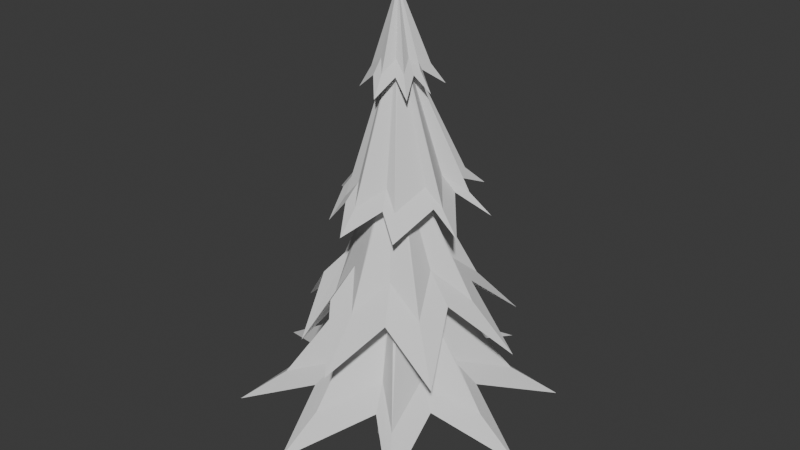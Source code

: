 # Source: Pine.blend  (saved by Blender 4.2.66; exported with 4.5.12 LTS)
import bpy
from mathutils import Matrix  # noqa: F401  (used for matrix-valued properties, if any)

bpy.ops.wm.read_factory_settings(use_empty=True)
scene = bpy.context.scene
scene.name = 'Scene'

# ---- collections
col_collection = bpy.data.collections.new('Collection'); scene.collection.children.link(col_collection)

# ---- world
world_world = bpy.data.worlds.new('World'); scene.world = world_world
world_world.use_nodes = True; world_world.node_tree.nodes.clear()
_N = world_world.node_tree.nodes; _L = world_world.node_tree.links
n0 = _N.new('ShaderNodeOutputWorld'); n0.name = 'World Output'; n0.location = (300, 300)
n1 = _N.new('ShaderNodeBackground'); n1.name = 'Background'; n1.location = (10, 300)
n1.inputs[0].default_value = (0.05088, 0.05088, 0.05088, 1.0)
_L.new(n1.outputs[0], n0.inputs[0])
n0.is_active_output = True
world_world.color = (0.05088, 0.05088, 0.05088)
world_world.sun_shadow_jitter_overblur = 0.0

# ---- meshes
me_cylinder_002 = bpy.data.meshes.new('Cylinder.002')
me_cylinder_002.from_pydata([(0.0, 1.0, -1.0), (1.409e-08, 0.03, 1.0), (0.3827, 0.9239, -1.0), (0.01148, 0.02772, 1.0), (0.7071, 0.7071, -1.0), (0.02121, 0.02121, 1.0), (0.9239, 0.3827, -1.0), (0.02772, 0.01148, 1.0), (1.0, 0.0, -1.0), (0.03, 1.208e-08, 1.0), (0.9239, -0.3827, -1.0), (0.02772, -0.01148, 1.0), (0.7071, -0.7071, -1.0), (0.02121, -0.02121, 1.0), (0.3827, -0.9239, -1.0), (0.01148, -0.02772, 1.0), (0.0, -1.0, -1.0), (1.409e-08, -0.03, 1.0), (-0.3827, -0.9239, -1.0), (-0.01148, -0.02772, 1.0), (-0.7071, -0.7071, -1.0), (-0.02121, -0.02121, 1.0), (-0.9239, -0.3827, -1.0), (-0.02772, -0.01148, 1.0), (-1.0, 0.0, -1.0), (-0.03, 1.208e-08, 1.0), (-0.9239, 0.3827, -1.0), (-0.02772, 0.01148, 1.0), (-0.7071, 0.7071, -1.0), (-0.02121, 0.02121, 1.0), (-0.3827, 0.9239, -1.0), (-0.01148, 0.02772, 1.0), (2.139e-09, 0.8527, -0.5496), (1.202, 7.752, -0.8037), (5.27e-09, 0.6372, -0.1051), (-0.8504, 6.466, -0.435), (8.402e-09, 0.4216, 0.3393), (1.039, 4.962, 0.07796), (1.153e-08, 0.2061, 0.7838), (-0.4988, 2.045, 0.6017), (0.1463, 0.979, 0.6754), (0.07886, 0.1904, 0.7838), (0.5524, 2.363, 0.1832), (0.1613, 0.3895, 0.3393), (0.5343, 3.211, -0.2188), (0.2438, 0.5887, -0.1051), (1.269, 3.697, -0.6436), (0.3263, 0.7878, -0.5496), (1.176, 1.684, 0.6017), (0.1457, 0.1457, 0.7838), (3.308, 2.335, 0.07796), (0.2981, 0.2981, 0.3393), (3.419, 4.574, -0.435), (0.4506, 0.4506, -0.1051), (5.697, 4.918, -0.8037), (0.603, 0.603, -0.5496), (0.807, 0.5635, 0.6752), (0.1904, 0.07886, 0.7838), (2.113, 1.258, 0.1832), (0.3895, 0.1613, 0.3393), (2.695, 1.872, -0.2188), (0.5887, 0.2438, -0.1051), (3.777, 1.015, -0.6436), (0.7878, 0.3263, -0.5496), (1.536, 0.2384, 0.6017), (0.2061, 9.891e-09, 0.7838), (3.512, -0.4092, 0.07796), (0.4216, 7.206e-09, 0.3393), (5.562, 1.166, -0.435), (0.6372, 4.52e-09, -0.1051), (7.229, -0.626, -0.8037), (0.8527, 1.835e-09, -0.5496), (0.9803, -0.1974, 0.6749), (0.1904, -0.07886, 0.7838), (2.435, -0.6267, 0.1832), (0.3895, -0.1613, 0.3393), (3.277, -0.602, -0.2188), (0.5887, -0.2438, -0.1051), (3.524, -2.014, -0.6436), (0.7878, -0.3263, -0.5496), (1.265, -0.9849, 0.6017), (0.1457, -0.1457, 0.7838), (1.766, -2.483, 0.07796), (0.2981, -0.2981, 0.3393), (4.525, -3.282, -0.435), (0.4506, -0.4506, -0.1051), (4.148, -5.645, -0.8037), (0.603, -0.603, -0.5496), (0.5648, -0.858, 0.6747), (0.07886, -0.1904, 0.7838), (0.9445, -2.15, 0.1832), (0.1613, -0.3895, 0.3393), (1.953, -3.215, -0.246), (0.2438, -0.5887, -0.1051), (1.754, -3.625, -0.6436), (0.3263, -0.7878, -0.5496), (0.1605, -1.717, 0.6017), (1.153e-08, -0.2061, 0.7838), (-0.3243, -3.408, 0.07796), (8.402e-09, -0.4216, 0.3393), (0.4463, -5.425, -0.435), (5.27e-09, -0.6372, -0.1051), (-0.9294, -6.954, -0.8037), (2.139e-09, -0.8527, -0.5496), (-0.313, -1.201, 0.6746), (-0.07886, -0.1904, 0.7838), (-0.8392, -2.459, 0.1832), (-0.1613, -0.3895, 0.3393), (-0.989, -3.413, -0.2188), (-0.2438, -0.5887, -0.1051), (-1.826, -3.724, -0.6436), (-0.3263, -0.7878, -0.5496), (-1.35, -0.8988, 0.6017), (-0.1457, -0.1457, 0.7838), (-1.818, -2.489, 0.07796), (-0.2981, -0.2981, 0.3393), (-2.886, -3.417, -0.4747), (-0.4506, -0.4506, -0.1051), (-5.547, -5.014, -0.8037), (-0.603, -0.603, -0.5496), (-0.9664, -0.2375, 0.7065), (-0.1904, -0.07886, 0.7838), (-1.944, -1.397, 0.1832), (-0.3895, -0.1613, 0.3393), (-2.926, -1.767, -0.2188), (-0.5887, -0.2438, -0.1051), (-3.789, -1.403, -0.6436), (-0.7878, -0.3263, -0.5496), (-1.754, 0.1338, 0.6017), (-0.2061, 9.891e-09, 0.7838), (-3.779, 0.4566, 0.07796), (-0.4216, 7.206e-09, 0.3393), (-4.921, -0.7255, -0.435), (-0.6372, 4.52e-09, -0.1051), (-7.705, 0.7032, -0.8037), (-0.8527, 1.835e-09, -0.5496), (-0.9623, 0.0868, 0.6751), (-0.1904, 0.07886, 0.7838), (-2.311, 0.6649, 0.1832), (-0.3895, 0.1613, 0.3393), (-3.133, 0.7661, -0.2188), (-0.5887, 0.2438, -0.1051), (-3.535, 1.626, -0.6436), (-0.7878, 0.3263, -0.5496), (-2.141, 1.138, 0.6017), (-0.1457, 0.1457, 0.7838), (-1.842, 2.888, 0.07796), (-0.2981, 0.2981, 0.3393), (-4.014, 2.889, -0.435), (-0.4506, 0.4506, -0.1051), (-4.353, 6.639, -0.8037), (-0.603, 0.603, -0.5496), (-0.453, 0.6781, 0.6753), (-0.07886, 0.1904, 0.7838), (-0.9861, 2.043, 0.1832), (-0.1613, 0.3895, 0.3393), (-1.487, 2.703, -0.2188), (-0.2438, 0.5887, -0.1051), (-1.214, 3.589, -0.6436), (-0.3263, 0.7878, -0.5496), (0.8262, 5.449, -0.6673), (0.9097, 2.646, -0.5568), (3.994, 3.466, -0.6673), (2.691, 0.744, -0.5568), (5.078, -0.424, -0.6673), (2.516, -1.418, -0.5568), (2.926, -3.953, -0.6673), (1.244, -2.581, -0.5568), (-0.6431, -4.884, -0.6673), (-1.298, -2.649, -0.5568), (-3.895, -3.517, -0.6673), (-2.704, -0.9964, -0.5568), (-5.411, 0.4924, -0.6673), (-2.529, 1.166, -0.5568), (-3.072, 4.653, -0.6673), (-0.8767, 2.571, -0.5568), (-0.5226, 4.148, -0.2361), (0.3766, 2.103, -0.1007), (2.211, 2.939, -0.2361), (1.775, 1.22, -0.1007), (3.577, 0.7454, -0.2361), (2.14, -0.3936, -0.1007), (2.903, -2.099, -0.2361), (1.266, -2.075, -0.1177), (0.2898, -3.466, -0.2361), (-0.6411, -2.199, -0.1007), (-1.856, -2.184, -0.2609), (-1.9, -1.124, -0.1007), (-3.156, -0.4393, -0.2361), (-2.029, 0.5268, -0.1007), (-2.563, 1.883, -0.2361), (-0.9534, 1.785, -0.1007), (-0.3523, 1.403, 0.6851), (0.08713, 0.6799, 0.7351), (0.787, 1.157, 0.6851), (0.5379, 0.3954, 0.7349), (1.033, 0.173, 0.6851), (0.6554, -0.1245, 0.7347), (0.8474, -0.6602, 0.6851), (0.3709, -0.5752, 0.7346), (0.09483, -1.158, 0.6851), (-0.2282, -0.8076, 0.7345), (-0.9329, -0.6018, 0.6851), (-0.674, -0.1517, 0.7562), (-1.209, 0.1021, 0.6851), (-0.6713, 0.07209, 0.7349), (-1.469, 0.7866, 0.6851), (-0.3232, 0.4758, 0.735), (0.7897, 3.748, 0.1769), (0.4354, 1.802, 0.2556), (2.505, 1.776, 0.1769), (1.617, 0.9615, 0.2556), (2.666, -0.2959, 0.1769), (1.858, -0.4687, 0.2556), (1.352, -1.866, 0.1769), (0.7287, -1.623, 0.2556), (-0.2305, -2.566, 0.1769), (-0.6258, -1.854, 0.2556), (-1.367, -1.871, 0.1769), (-1.467, -1.045, 0.2556), (-2.842, 0.3518, 0.1769), (-1.741, 0.5178, 0.2556), (-1.385, 2.189, 0.1769), (-0.7357, 1.563, 0.2556)], [], [(192, 1, 3, 193), (193, 3, 5, 194), (194, 5, 7, 195), (195, 7, 9, 196), (196, 9, 11, 197), (197, 11, 13, 198), (198, 13, 15, 199), (199, 15, 17, 200), (200, 17, 19, 201), (201, 19, 21, 202), (202, 21, 23, 203), (203, 23, 25, 204), (204, 25, 27, 205), (205, 27, 29, 206), (3, 1, 31, 29, 27, 25, 23, 21, 19, 17, 15, 13, 11, 9, 7, 5), (206, 29, 31, 207), (207, 31, 1, 192), (0, 2, 4, 6, 8, 10, 12, 14, 16, 18, 20, 22, 24, 26, 28, 30), (30, 159, 32, 0), (159, 158, 33, 32), (175, 157, 34, 160), (157, 156, 35, 34), (191, 155, 36, 176), (155, 154, 37, 36), (223, 153, 38, 208), (153, 152, 39, 38), (28, 151, 159, 30), (151, 150, 158, 159), (174, 149, 157, 175), (149, 148, 156, 157), (190, 147, 155, 191), (147, 146, 154, 155), (222, 145, 153, 223), (145, 144, 152, 153), (26, 143, 151, 28), (143, 142, 150, 151), (173, 141, 149, 174), (141, 140, 148, 149), (189, 139, 147, 190), (139, 138, 146, 147), (221, 137, 145, 222), (137, 136, 144, 145), (24, 135, 143, 26), (135, 134, 142, 143), (172, 133, 141, 173), (133, 132, 140, 141), (188, 131, 139, 189), (131, 130, 138, 139), (220, 129, 137, 221), (129, 128, 136, 137), (22, 127, 135, 24), (127, 126, 134, 135), (171, 125, 133, 172), (125, 124, 132, 133), (187, 123, 131, 188), (123, 122, 130, 131), (219, 121, 129, 220), (121, 120, 128, 129), (20, 119, 127, 22), (119, 118, 126, 127), (170, 117, 125, 171), (117, 116, 124, 125), (186, 115, 123, 187), (115, 114, 122, 123), (218, 113, 121, 219), (113, 112, 120, 121), (18, 111, 119, 20), (111, 110, 118, 119), (169, 109, 117, 170), (109, 108, 116, 117), (185, 107, 115, 186), (107, 106, 114, 115), (217, 105, 113, 218), (105, 104, 112, 113), (16, 103, 111, 18), (103, 102, 110, 111), (168, 101, 109, 169), (101, 100, 108, 109), (184, 99, 107, 185), (99, 98, 106, 107), (216, 97, 105, 217), (97, 96, 104, 105), (14, 95, 103, 16), (95, 94, 102, 103), (167, 93, 101, 168), (93, 92, 100, 101), (183, 91, 99, 184), (91, 90, 98, 99), (215, 89, 97, 216), (89, 88, 96, 97), (12, 87, 95, 14), (87, 86, 94, 95), (166, 85, 93, 167), (85, 84, 92, 93), (182, 83, 91, 183), (83, 82, 90, 91), (214, 81, 89, 215), (81, 80, 88, 89), (10, 79, 87, 12), (79, 78, 86, 87), (165, 77, 85, 166), (77, 76, 84, 85), (181, 75, 83, 182), (75, 74, 82, 83), (213, 73, 81, 214), (73, 72, 80, 81), (8, 71, 79, 10), (71, 70, 78, 79), (164, 69, 77, 165), (69, 68, 76, 77), (180, 67, 75, 181), (67, 66, 74, 75), (212, 65, 73, 213), (65, 64, 72, 73), (6, 63, 71, 8), (63, 62, 70, 71), (163, 61, 69, 164), (61, 60, 68, 69), (179, 59, 67, 180), (59, 58, 66, 67), (211, 57, 65, 212), (57, 56, 64, 65), (4, 55, 63, 6), (55, 54, 62, 63), (162, 53, 61, 163), (53, 52, 60, 61), (178, 51, 59, 179), (51, 50, 58, 59), (210, 49, 57, 211), (49, 48, 56, 57), (2, 47, 55, 4), (47, 46, 54, 55), (161, 45, 53, 162), (45, 44, 52, 53), (177, 43, 51, 178), (43, 42, 50, 51), (209, 41, 49, 210), (41, 40, 48, 49), (0, 32, 47, 2), (32, 33, 46, 47), (160, 34, 45, 161), (34, 35, 44, 45), (176, 36, 43, 177), (36, 37, 42, 43), (208, 38, 41, 209), (38, 39, 40, 41), (33, 160, 161, 46), (46, 161, 162, 54), (54, 162, 163, 62), (62, 163, 164, 70), (70, 164, 165, 78), (78, 165, 166, 86), (86, 166, 167, 94), (94, 167, 168, 102), (102, 168, 169, 110), (110, 169, 170, 118), (118, 170, 171, 126), (126, 171, 172, 134), (134, 172, 173, 142), (142, 173, 174, 150), (150, 174, 175, 158), (158, 175, 160, 33), (35, 176, 177, 44), (44, 177, 178, 52), (52, 178, 179, 60), (60, 179, 180, 68), (68, 180, 181, 76), (76, 181, 182, 84), (84, 182, 183, 92), (92, 183, 184, 100), (100, 184, 185, 108), (108, 185, 186, 116), (116, 186, 187, 124), (124, 187, 188, 132), (132, 188, 189, 140), (140, 189, 190, 148), (148, 190, 191, 156), (156, 191, 176, 35), (152, 207, 192, 39), (144, 206, 207, 152), (136, 205, 206, 144), (128, 204, 205, 136), (120, 203, 204, 128), (112, 202, 203, 120), (104, 201, 202, 112), (96, 200, 201, 104), (88, 199, 200, 96), (80, 198, 199, 88), (72, 197, 198, 80), (64, 196, 197, 72), (56, 195, 196, 64), (48, 194, 195, 56), (40, 193, 194, 48), (39, 192, 193, 40), (37, 208, 209, 42), (42, 209, 210, 50), (50, 210, 211, 58), (58, 211, 212, 66), (66, 212, 213, 74), (74, 213, 214, 82), (82, 214, 215, 90), (90, 215, 216, 98), (98, 216, 217, 106), (106, 217, 218, 114), (114, 218, 219, 122), (122, 219, 220, 130), (130, 220, 221, 138), (138, 221, 222, 146), (146, 222, 223, 154), (154, 223, 208, 37)])
_uv = me_cylinder_002.uv_layers.new(name='UVMap')
_uv.uv.foreach_set('vector', [1.0, 0.9717, 1.0, 1.0, 0.9375, 1.0, 0.9375, 0.9717, 0.9375, 0.9717, 0.9375, 1.0, 0.875, 1.0, 0.875, 0.9717, 0.875, 0.9717, 0.875, 1.0, 0.8125, 1.0, 0.8125, 0.9717, 0.8125, 0.9717, 0.8125, 1.0, 0.75, 1.0, 0.75, 0.9717, 0.75, 0.9717, 0.75, 1.0, 0.6875, 1.0, 0.6875, 0.9717, 0.6875, 0.9717, 0.6875, 1.0, 0.625, 1.0, 0.625, 0.9717, 0.625, 0.9717, 0.625, 1.0, 0.5625, 1.0, 0.5625, 0.9717, 0.5625, 0.9717, 0.5625, 1.0, 0.5, 1.0, 0.5, 0.9717, 0.5, 0.9717, 0.5, 1.0, 0.4375, 1.0, 0.4375, 0.9717, 0.4375, 0.9717, 0.4375, 1.0, 0.375, 1.0, 0.375, 0.9717, 0.375, 0.9717, 0.375, 1.0, 0.3125, 1.0, 0.3125, 0.9717, 0.3125, 0.9717, 0.3125, 1.0, 0.25, 1.0, 0.25, 0.9717, 0.25, 0.9717, 0.25, 1.0, 0.1875, 1.0, 0.1875, 0.9717, 0.1875, 0.9717, 0.1875, 1.0, 0.125, 1.0, 0.125, 0.9717, 0.3418, 0.4717, 0.25, 0.49, 0.1582, 0.4717, 0.08029, 0.4197, 0.02827, 0.3418, 0.01, 0.25, 0.02827, 0.1582, 0.08029, 0.08029, 0.1582, 0.02827, 0.25, 0.01, 0.3418, 0.02827, 0.4197, 0.08029, 0.4717, 0.1582, 0.49, 0.25, 0.4717, 0.3418, 0.4197, 0.4197, 0.125, 0.9717, 0.125, 1.0, 0.0625, 1.0, 0.0625, 0.9717, 0.0625, 0.9717, 0.0625, 1.0, 0.0, 1.0, 0.0, 0.9717, 0.75, 0.49, 0.8418, 0.4717, 0.9197, 0.4197, 0.9717, 0.3418, 0.99, 0.25, 0.9717, 0.1582, 0.9197, 0.08029, 0.8418, 0.02827, 0.75, 0.01, 0.6582, 0.02827, 0.5803, 0.08029, 0.5283, 0.1582, 0.51, 0.25, 0.5283, 0.3418, 0.5803, 0.4197, 0.6582, 0.4717, 0.0625, 0.5, 0.0625, 0.5759, 0.0, 0.5759, 0.0, 0.5, 0.0625, 0.5759, 0.0625, 0.6315, 0.0, 0.6315, 0.0, 0.5759, 0.0625, 0.6415, 0.0625, 0.687, 0.0, 0.687, 0.0, 0.6415, 0.0625, 0.687, 0.0625, 0.7426, 0.0, 0.7426, 0.0, 0.687, 0.0625, 0.7558, 0.0625, 0.7981, 0.0, 0.7981, 0.0, 0.7558, 0.0625, 0.7981, 0.0625, 0.8537, 0.0, 0.8537, 0.0, 0.7981, 0.0625, 0.8618, 0.0625, 0.9092, 0.0, 0.9092, 0.0, 0.8618, 0.0625, 0.9092, 0.0625, 0.9648, 0.0, 0.9648, 0.0, 0.9092, 0.125, 0.5, 0.125, 0.5759, 0.0625, 0.5759, 0.0625, 0.5, 0.125, 0.5759, 0.125, 0.6315, 0.0625, 0.6315, 0.0625, 0.5759, 0.125, 0.6415, 0.125, 0.687, 0.0625, 0.687, 0.0625, 0.6415, 0.125, 0.687, 0.125, 0.7426, 0.0625, 0.7426, 0.0625, 0.687, 0.125, 0.7558, 0.125, 0.7981, 0.0625, 0.7981, 0.0625, 0.7558, 0.125, 0.7981, 0.125, 0.8537, 0.0625, 0.8537, 0.0625, 0.7981, 0.125, 0.8618, 0.125, 0.9092, 0.0625, 0.9092, 0.0625, 0.8618, 0.125, 0.9092, 0.125, 0.9648, 0.0625, 0.9648, 0.0625, 0.9092, 0.1875, 0.5, 0.1875, 0.5759, 0.125, 0.5759, 0.125, 0.5, 0.1875, 0.5759, 0.1875, 0.6315, 0.125, 0.6315, 0.125, 0.5759, 0.1875, 0.6415, 0.1875, 0.687, 0.125, 0.687, 0.125, 0.6415, 0.1875, 0.687, 0.1875, 0.7426, 0.125, 0.7426, 0.125, 0.687, 0.1875, 0.7558, 0.1875, 0.7981, 0.125, 0.7981, 0.125, 0.7558, 0.1875, 0.7981, 0.1875, 0.8537, 0.125, 0.8537, 0.125, 0.7981, 0.1875, 0.8618, 0.1875, 0.9092, 0.125, 0.9092, 0.125, 0.8618, 0.1875, 0.9092, 0.1875, 0.9648, 0.125, 0.9648, 0.125, 0.9092, 0.25, 0.5, 0.25, 0.5759, 0.1875, 0.5759, 0.1875, 0.5, 0.25, 0.5759, 0.25, 0.6315, 0.1875, 0.6315, 0.1875, 0.5759, 0.25, 0.6415, 0.25, 0.687, 0.1875, 0.687, 0.1875, 0.6415, 0.25, 0.687, 0.25, 0.7426, 0.1875, 0.7426, 0.1875, 0.687, 0.25, 0.7558, 0.25, 0.7981, 0.1875, 0.7981, 0.1875, 0.7558, 0.25, 0.7981, 0.25, 0.8537, 0.1875, 0.8537, 0.1875, 0.7981, 0.25, 0.8618, 0.25, 0.9092, 0.1875, 0.9092, 0.1875, 0.8618, 0.25, 0.9092, 0.25, 0.9648, 0.1875, 0.9648, 0.1875, 0.9092, 0.3125, 0.5, 0.3125, 0.5759, 0.25, 0.5759, 0.25, 0.5, 0.3125, 0.5759, 0.3125, 0.6315, 0.25, 0.6315, 0.25, 0.5759, 0.3125, 0.6415, 0.3125, 0.687, 0.25, 0.687, 0.25, 0.6415, 0.3125, 0.687, 0.3125, 0.7426, 0.25, 0.7426, 0.25, 0.687, 0.3125, 0.7558, 0.3125, 0.7981, 0.25, 0.7981, 0.25, 0.7558, 0.3125, 0.7981, 0.3125, 0.8537, 0.25, 0.8537, 0.25, 0.7981, 0.3125, 0.8618, 0.3125, 0.9092, 0.25, 0.9092, 0.25, 0.8618, 0.3125, 0.9092, 0.3125, 0.9648, 0.25, 0.9648, 0.25, 0.9092, 0.375, 0.5, 0.375, 0.5759, 0.3125, 0.5759, 0.3125, 0.5, 0.375, 0.5759, 0.375, 0.6315, 0.3125, 0.6315, 0.3125, 0.5759, 0.375, 0.6415, 0.375, 0.687, 0.3125, 0.687, 0.3125, 0.6415, 0.375, 0.687, 0.375, 0.7426, 0.3125, 0.7426, 0.3125, 0.687, 0.375, 0.7558, 0.375, 0.7981, 0.3125, 0.7981, 0.3125, 0.7558, 0.375, 0.7981, 0.375, 0.8537, 0.3125, 0.8537, 0.3125, 0.7981, 0.375, 0.8618, 0.375, 0.9092, 0.3125, 0.9092, 0.3125, 0.8618, 0.375, 0.9092, 0.375, 0.9648, 0.3125, 0.9648, 0.3125, 0.9092, 0.4375, 0.5, 0.4375, 0.5759, 0.375, 0.5759, 0.375, 0.5, 0.4375, 0.5759, 0.4375, 0.6315, 0.375, 0.6315, 0.375, 0.5759, 0.4375, 0.6415, 0.4375, 0.687, 0.375, 0.687, 0.375, 0.6415, 0.4375, 0.687, 0.4375, 0.7426, 0.375, 0.7426, 0.375, 0.687, 0.4375, 0.7558, 0.4375, 0.7981, 0.375, 0.7981, 0.375, 0.7558, 0.4375, 0.7981, 0.4375, 0.8537, 0.375, 0.8537, 0.375, 0.7981, 0.4375, 0.8618, 0.4375, 0.9092, 0.375, 0.9092, 0.375, 0.8618, 0.4375, 0.9092, 0.4375, 0.9648, 0.375, 0.9648, 0.375, 0.9092, 0.5, 0.5, 0.5, 0.5759, 0.4375, 0.5759, 0.4375, 0.5, 0.5, 0.5759, 0.5, 0.6315, 0.4375, 0.6315, 0.4375, 0.5759, 0.5, 0.6415, 0.5, 0.687, 0.4375, 0.687, 0.4375, 0.6415, 0.5, 0.687, 0.5, 0.7426, 0.4375, 0.7426, 0.4375, 0.687, 0.5, 0.7558, 0.5, 0.7981, 0.4375, 0.7981, 0.4375, 0.7558, 0.5, 0.7981, 0.5, 0.8537, 0.4375, 0.8537, 0.4375, 0.7981, 0.5, 0.8618, 0.5, 0.9092, 0.4375, 0.9092, 0.4375, 0.8618, 0.5, 0.9092, 0.5, 0.9648, 0.4375, 0.9648, 0.4375, 0.9092, 0.5625, 0.5, 0.5625, 0.5759, 0.5, 0.5759, 0.5, 0.5, 0.5625, 0.5759, 0.5625, 0.6315, 0.5, 0.6315, 0.5, 0.5759, 0.5625, 0.6415, 0.5625, 0.687, 0.5, 0.687, 0.5, 0.6415, 0.5625, 0.687, 0.5625, 0.7426, 0.5, 0.7426, 0.5, 0.687, 0.5625, 0.7558, 0.5625, 0.7981, 0.5, 0.7981, 0.5, 0.7558, 0.5625, 0.7981, 0.5625, 0.8537, 0.5, 0.8537, 0.5, 0.7981, 0.5625, 0.8618, 0.5625, 0.9092, 0.5, 0.9092, 0.5, 0.8618, 0.5625, 0.9092, 0.5625, 0.9648, 0.5, 0.9648, 0.5, 0.9092, 0.625, 0.5, 0.625, 0.5759, 0.5625, 0.5759, 0.5625, 0.5, 0.625, 0.5759, 0.625, 0.6315, 0.5625, 0.6315, 0.5625, 0.5759, 0.625, 0.6415, 0.625, 0.687, 0.5625, 0.687, 0.5625, 0.6415, 0.625, 0.687, 0.625, 0.7426, 0.5625, 0.7426, 0.5625, 0.687, 0.625, 0.7558, 0.625, 0.7981, 0.5625, 0.7981, 0.5625, 0.7558, 0.625, 0.7981, 0.625, 0.8537, 0.5625, 0.8537, 0.5625, 0.7981, 0.625, 0.8618, 0.625, 0.9092, 0.5625, 0.9092, 0.5625, 0.8618, 0.625, 0.9092, 0.625, 0.9648, 0.5625, 0.9648, 0.5625, 0.9092, 0.6875, 0.5, 0.6875, 0.5759, 0.625, 0.5759, 0.625, 0.5, 0.6875, 0.5759, 0.6875, 0.6315, 0.625, 0.6315, 0.625, 0.5759, 0.6875, 0.6415, 0.6875, 0.687, 0.625, 0.687, 0.625, 0.6415, 0.6875, 0.687, 0.6875, 0.7426, 0.625, 0.7426, 0.625, 0.687, 0.6875, 0.7558, 0.6875, 0.7981, 0.625, 0.7981, 0.625, 0.7558, 0.6875, 0.7981, 0.6875, 0.8537, 0.625, 0.8537, 0.625, 0.7981, 0.6875, 0.8618, 0.6875, 0.9092, 0.625, 0.9092, 0.625, 0.8618, 0.6875, 0.9092, 0.6875, 0.9648, 0.625, 0.9648, 0.625, 0.9092, 0.75, 0.5, 0.75, 0.5759, 0.6875, 0.5759, 0.6875, 0.5, 0.75, 0.5759, 0.75, 0.6315, 0.6875, 0.6315, 0.6875, 0.5759, 0.75, 0.6415, 0.75, 0.687, 0.6875, 0.687, 0.6875, 0.6415, 0.75, 0.687, 0.75, 0.7426, 0.6875, 0.7426, 0.6875, 0.687, 0.75, 0.7558, 0.75, 0.7981, 0.6875, 0.7981, 0.6875, 0.7558, 0.75, 0.7981, 0.75, 0.8537, 0.6875, 0.8537, 0.6875, 0.7981, 0.75, 0.8618, 0.75, 0.9092, 0.6875, 0.9092, 0.6875, 0.8618, 0.75, 0.9092, 0.75, 0.9648, 0.6875, 0.9648, 0.6875, 0.9092, 0.8125, 0.5, 0.8125, 0.5759, 0.75, 0.5759, 0.75, 0.5, 0.8125, 0.5759, 0.8125, 0.6315, 0.75, 0.6315, 0.75, 0.5759, 0.8125, 0.6415, 0.8125, 0.687, 0.75, 0.687, 0.75, 0.6415, 0.8125, 0.687, 0.8125, 0.7426, 0.75, 0.7426, 0.75, 0.687, 0.8125, 0.7558, 0.8125, 0.7981, 0.75, 0.7981, 0.75, 0.7558, 0.8125, 0.7981, 0.8125, 0.8537, 0.75, 0.8537, 0.75, 0.7981, 0.8125, 0.8618, 0.8125, 0.9092, 0.75, 0.9092, 0.75, 0.8618, 0.8125, 0.9092, 0.8125, 0.9648, 0.75, 0.9648, 0.75, 0.9092, 0.875, 0.5, 0.875, 0.5759, 0.8125, 0.5759, 0.8125, 0.5, 0.875, 0.5759, 0.875, 0.6315, 0.8125, 0.6315, 0.8125, 0.5759, 0.875, 0.6415, 0.875, 0.687, 0.8125, 0.687, 0.8125, 0.6415, 0.875, 0.687, 0.875, 0.7426, 0.8125, 0.7426, 0.8125, 0.687, 0.875, 0.7558, 0.875, 0.7981, 0.8125, 0.7981, 0.8125, 0.7558, 0.875, 0.7981, 0.875, 0.8537, 0.8125, 0.8537, 0.8125, 0.7981, 0.875, 0.8618, 0.875, 0.9092, 0.8125, 0.9092, 0.8125, 0.8618, 0.875, 0.9092, 0.875, 0.9648, 0.8125, 0.9648, 0.8125, 0.9092, 0.9375, 0.5, 0.9375, 0.5759, 0.875, 0.5759, 0.875, 0.5, 0.9375, 0.5759, 0.9375, 0.6315, 0.875, 0.6315, 0.875, 0.5759, 0.9375, 0.6415, 0.9375, 0.687, 0.875, 0.687, 0.875, 0.6415, 0.9375, 0.687, 0.9375, 0.7426, 0.875, 0.7426, 0.875, 0.687, 0.9375, 0.7558, 0.9375, 0.7981, 0.875, 0.7981, 0.875, 0.7558, 0.9375, 0.7981, 0.9375, 0.8537, 0.875, 0.8537, 0.875, 0.7981, 0.9375, 0.8618, 0.9375, 0.9092, 0.875, 0.9092, 0.875, 0.8618, 0.9375, 0.9092, 0.9375, 0.9648, 0.875, 0.9648, 0.875, 0.9092, 1.0, 0.5, 1.0, 0.5759, 0.9375, 0.5759, 0.9375, 0.5, 1.0, 0.5759, 1.0, 0.6315, 0.9375, 0.6315, 0.9375, 0.5759, 1.0, 0.6415, 1.0, 0.687, 0.9375, 0.687, 0.9375, 0.6415, 1.0, 0.687, 1.0, 0.7426, 0.9375, 0.7426, 0.9375, 0.687, 1.0, 0.7558, 1.0, 0.7981, 0.9375, 0.7981, 0.9375, 0.7558, 1.0, 0.7981, 1.0, 0.8537, 0.9375, 0.8537, 0.9375, 0.7981, 1.0, 0.8618, 1.0, 0.9092, 0.9375, 0.9092, 0.9375, 0.8618, 1.0, 0.9092, 1.0, 0.9648, 0.9375, 0.9648, 0.9375, 0.9092, 1.0, 0.6315, 1.0, 0.6415, 0.9375, 0.6415, 0.9375, 0.6315, 0.9375, 0.6315, 0.9375, 0.6415, 0.875, 0.6415, 0.875, 0.6315, 0.875, 0.6315, 0.875, 0.6415, 0.8125, 0.6415, 0.8125, 0.6315, 0.8125, 0.6315, 0.8125, 0.6415, 0.75, 0.6415, 0.75, 0.6315, 0.75, 0.6315, 0.75, 0.6415, 0.6875, 0.6415, 0.6875, 0.6315, 0.6875, 0.6315, 0.6875, 0.6415, 0.625, 0.6415, 0.625, 0.6315, 0.625, 0.6315, 0.625, 0.6415, 0.5625, 0.6415, 0.5625, 0.6315, 0.5625, 0.6315, 0.5625, 0.6415, 0.5, 0.6415, 0.5, 0.6315, 0.5, 0.6315, 0.5, 0.6415, 0.4375, 0.6415, 0.4375, 0.6315, 0.4375, 0.6315, 0.4375, 0.6415, 0.375, 0.6415, 0.375, 0.6315, 0.375, 0.6315, 0.375, 0.6415, 0.3125, 0.6415, 0.3125, 0.6315, 0.3125, 0.6315, 0.3125, 0.6415, 0.25, 0.6415, 0.25, 0.6315, 0.25, 0.6315, 0.25, 0.6415, 0.1875, 0.6415, 0.1875, 0.6315, 0.1875, 0.6315, 0.1875, 0.6415, 0.125, 0.6415, 0.125, 0.6315, 0.125, 0.6315, 0.125, 0.6415, 0.0625, 0.6415, 0.0625, 0.6315, 0.0625, 0.6315, 0.0625, 0.6415, 0.0, 0.6415, 0.0, 0.6315, 1.0, 0.7426, 1.0, 0.7558, 0.9375, 0.7558, 0.9375, 0.7426, 0.9375, 0.7426, 0.9375, 0.7558, 0.875, 0.7558, 0.875, 0.7426, 0.875, 0.7426, 0.875, 0.7558, 0.8125, 0.7558, 0.8125, 0.7426, 0.8125, 0.7426, 0.8125, 0.7558, 0.75, 0.7558, 0.75, 0.7426, 0.75, 0.7426, 0.75, 0.7558, 0.6875, 0.7558, 0.6875, 0.7426, 0.6875, 0.7426, 0.6875, 0.7558, 0.625, 0.7558, 0.625, 0.7426, 0.625, 0.7426, 0.625, 0.7558, 0.5625, 0.7558, 0.5625, 0.7426, 0.5625, 0.7426, 0.5625, 0.7558, 0.5, 0.7558, 0.5, 0.7426, 0.5, 0.7426, 0.5, 0.7558, 0.4375, 0.7558, 0.4375, 0.7426, 0.4375, 0.7426, 0.4375, 0.7558, 0.375, 0.7558, 0.375, 0.7426, 0.375, 0.7426, 0.375, 0.7558, 0.3125, 0.7558, 0.3125, 0.7426, 0.3125, 0.7426, 0.3125, 0.7558, 0.25, 0.7558, 0.25, 0.7426, 0.25, 0.7426, 0.25, 0.7558, 0.1875, 0.7558, 0.1875, 0.7426, 0.1875, 0.7426, 0.1875, 0.7558, 0.125, 0.7558, 0.125, 0.7426, 0.125, 0.7426, 0.125, 0.7558, 0.0625, 0.7558, 0.0625, 0.7426, 0.0625, 0.7426, 0.0625, 0.7558, 0.0, 0.7558, 0.0, 0.7426, 0.0625, 0.9648, 0.0625, 0.9717, 0.0, 0.9717, 0.0, 0.9648, 0.125, 0.9648, 0.125, 0.9717, 0.0625, 0.9717, 0.0625, 0.9648, 0.1875, 0.9648, 0.1875, 0.9717, 0.125, 0.9717, 0.125, 0.9648, 0.25, 0.9648, 0.25, 0.9717, 0.1875, 0.9717, 0.1875, 0.9648, 0.3125, 0.9648, 0.3125, 0.9717, 0.25, 0.9717, 0.25, 0.9648, 0.375, 0.9648, 0.375, 0.9717, 0.3125, 0.9717, 0.3125, 0.9648, 0.4375, 0.9648, 0.4375, 0.9717, 0.375, 0.9717, 0.375, 0.9648, 0.5, 0.9648, 0.5, 0.9717, 0.4375, 0.9717, 0.4375, 0.9648, 0.5625, 0.9648, 0.5625, 0.9717, 0.5, 0.9717, 0.5, 0.9648, 0.625, 0.9648, 0.625, 0.9717, 0.5625, 0.9717, 0.5625, 0.9648, 0.6875, 0.9648, 0.6875, 0.9717, 0.625, 0.9717, 0.625, 0.9648, 0.75, 0.9648, 0.75, 0.9717, 0.6875, 0.9717, 0.6875, 0.9648, 0.8125, 0.9648, 0.8125, 0.9717, 0.75, 0.9717, 0.75, 0.9648, 0.875, 0.9648, 0.875, 0.9717, 0.8125, 0.9717, 0.8125, 0.9648, 0.9375, 0.9648, 0.9375, 0.9717, 0.875, 0.9717, 0.875, 0.9648, 1.0, 0.9648, 1.0, 0.9717, 0.9375, 0.9717, 0.9375, 0.9648, 1.0, 0.8537, 1.0, 0.8618, 0.9375, 0.8618, 0.9375, 0.8537, 0.9375, 0.8537, 0.9375, 0.8618, 0.875, 0.8618, 0.875, 0.8537, 0.875, 0.8537, 0.875, 0.8618, 0.8125, 0.8618, 0.8125, 0.8537, 0.8125, 0.8537, 0.8125, 0.8618, 0.75, 0.8618, 0.75, 0.8537, 0.75, 0.8537, 0.75, 0.8618, 0.6875, 0.8618, 0.6875, 0.8537, 0.6875, 0.8537, 0.6875, 0.8618, 0.625, 0.8618, 0.625, 0.8537, 0.625, 0.8537, 0.625, 0.8618, 0.5625, 0.8618, 0.5625, 0.8537, 0.5625, 0.8537, 0.5625, 0.8618, 0.5, 0.8618, 0.5, 0.8537, 0.5, 0.8537, 0.5, 0.8618, 0.4375, 0.8618, 0.4375, 0.8537, 0.4375, 0.8537, 0.4375, 0.8618, 0.375, 0.8618, 0.375, 0.8537, 0.375, 0.8537, 0.375, 0.8618, 0.3125, 0.8618, 0.3125, 0.8537, 0.3125, 0.8537, 0.3125, 0.8618, 0.25, 0.8618, 0.25, 0.8537, 0.25, 0.8537, 0.25, 0.8618, 0.1875, 0.8618, 0.1875, 0.8537, 0.1875, 0.8537, 0.1875, 0.8618, 0.125, 0.8618, 0.125, 0.8537, 0.125, 0.8537, 0.125, 0.8618, 0.0625, 0.8618, 0.0625, 0.8537, 0.0625, 0.8537, 0.0625, 0.8618, 0.0, 0.8618, 0.0, 0.8537])
me_cylinder_002.update()

# ---- objects
ob_cylinder = bpy.data.objects.new('Cylinder', me_cylinder_002)

# ---- transforms, parenting, visibility, modifiers, constraints
ob_cylinder.location = (0.0, 0.0, 100.0)
ob_cylinder.scale = (9.1, 9.1, 100.1)

# ---- collection membership
col_collection.objects.link(ob_cylinder)

# ---- scene / render settings (as saved in the file)
scene.frame_start = 1; scene.frame_end = 250; scene.frame_set(1)
scene.render.engine = 'BLENDER_EEVEE_NEXT'
bpy.context.view_layer.update()

# ---- added for rendering (the .blend has no active camera and no usable light): camera, sun
cam_auto = bpy.data.cameras.new('AutoCamera')
cam_auto.lens = 50.0
cam_auto.sensor_width = 36.0
cam_auto.clip_end = 4489.89
ob_auto_camera = bpy.data.objects.new('AutoCamera', cam_auto)
scene.collection.objects.link(ob_auto_camera)
ob_auto_camera.location = (253.668, -303.374, 304.668)
ob_auto_camera.rotation_euler = (1.09748, -7.21219e-08, 0.694738)
scene.camera = ob_auto_camera
light_auto_sun = bpy.data.lights.new('AutoSun', 'SUN')
light_auto_sun.energy = 3.0
light_auto_sun.angle = 0.0523599
ob_auto_sun = bpy.data.objects.new('AutoSun', light_auto_sun)
scene.collection.objects.link(ob_auto_sun)
ob_auto_sun.rotation_euler = (0.872665, 0.174533, 0.523599)
bpy.context.view_layer.update()
